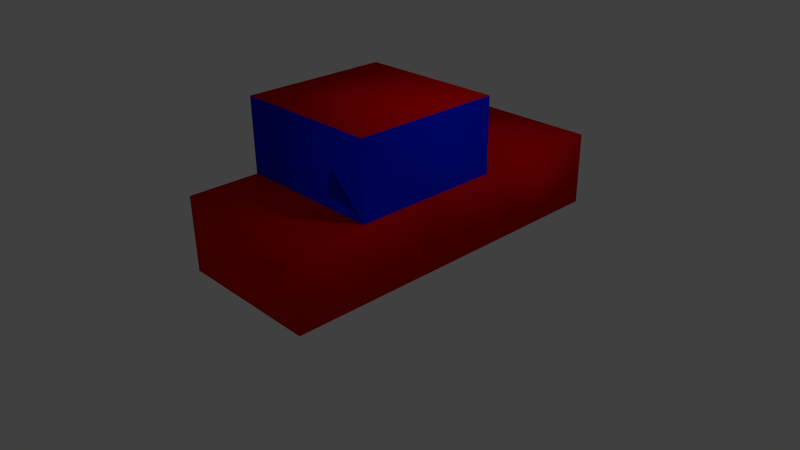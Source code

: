 # Source: bge_5_1_basic_logic.blend  (saved by Blender 2.76.0; exported with 4.5.12 LTS)
import bpy
from mathutils import Matrix  # noqa: F401  (used for matrix-valued properties, if any)

bpy.ops.wm.read_factory_settings(use_empty=True)
scene = bpy.context.scene
scene.name = 'Scene'

# ---- collections
col_collection_1 = bpy.data.collections.new('Collection 1'); scene.collection.children.link(col_collection_1)

# ---- materials (node trees are filled in below, after node groups)
mat_material = bpy.data.materials.new('Material')
mat_material.alpha_threshold = 0.0
mat_material.use_transparent_shadow = False
mat_material.diffuse_color = (0.8, 0.0, 0.00197, 1.0)
mat_material.roughness = 0.5
mat_material.line_color = (0.0, 0.0, 0.0, 1.0)
mat_material_001 = bpy.data.materials.new('Material.001')
mat_material_001.alpha_threshold = 0.0
mat_material_001.use_transparent_shadow = False
mat_material_001.diffuse_color = (0.0, 0.01062, 0.8, 1.0)
mat_material_001.roughness = 0.5

# ---- material node trees

# ---- world
world_world = bpy.data.worlds.new('World'); scene.world = world_world
world_world.color = (0.05088, 0.05088, 0.05088)
world_world.use_sun_shadow = False
world_world.sun_shadow_jitter_overblur = 0.0
world_world.cycles.sampling_method = 'MANUAL'
world_world.cycles.sample_map_resolution = 256

# ---- cameras
cam_camera = bpy.data.cameras.new('Camera')
cam_camera.clip_end = 100.0
cam_camera.lens = 35.0
cam_camera.sensor_width = 32.0
cam_camera.sensor_height = 18.0
cam_camera.ortho_scale = 7.314
cam_camera.dof.focus_distance = 0.0
cam_camera.dof.aperture_fstop = 128.0

# ---- lights
light_lamp = bpy.data.lights.new('Lamp', 'POINT')
light_lamp.transmission_factor = 0.0
light_lamp.cutoff_distance = 30.0
light_lamp.energy = 100.0
light_lamp.shadow_buffer_clip_start = 1.001
light_lamp.shadow_soft_size = 0.1
light_lamp.shadow_maximum_resolution = 0.006
light_lamp.use_absolute_resolution = True
light_lamp.cycles.use_multiple_importance_sampling = False

# ---- meshes
me_cube = bpy.data.meshes.new('Cube')
me_cube.from_pydata([(1.0, 1.0, -1.0), (1.0, -1.0, -1.0), (-1.0, -1.0, -1.0), (-1.0, 1.0, -1.0), (1.0, 1.0, 1.0), (1.0, -1.0, 1.0), (-1.0, -1.0, 1.0), (-1.0, 1.0, 1.0), (1.0, -5.96e-08, -1.0), (1.788e-07, 1.0, -1.0), (1.0, 1.0, 0.0), (0.0, -1.0, -1.0), (1.0, -1.0, 0.0), (-1.0, 2.98e-07, -1.0), (-1.0, -1.0, 0.0), (-1.0, 1.0, 0.0), (1.0, -5.364e-07, 1.0), (2.384e-07, 1.0, 1.0), (-5.364e-07, -1.0, 1.0), (-1.0, 1.788e-07, 1.0), (2.384e-07, 1.0, 0.0), (-1.0, 2.384e-07, 0.0), (-2.98e-07, -1.0, 0.0), (1.0, -2.98e-07, 0.0), (-1.49e-07, -1.788e-07, 1.0), (5.96e-08, 1.192e-07, -1.0), (1.0, 1.922, -1.0), (-1.0, 1.922, -1.0), (4.172e-07, 1.922, -1.0), (1.0, 1.922, 1.49e-07), (-1.0, 1.922, 1.49e-07), (4.768e-07, 1.922, 1.49e-07), (1.0, 2.931, -1.0), (-1.0, 2.931, -1.0), (6.557e-07, 2.931, -1.0), (1.0, 2.931, 2.98e-07), (-1.0, 2.931, 2.98e-07), (7.153e-07, 2.931, 2.98e-07), (1.0, -1.951, -1.0), (-1.0, -1.951, -1.0), (-1.192e-07, -1.951, -1.0), (1.0, -1.951, -1.192e-07), (-1.0, -1.951, -1.192e-07), (-4.172e-07, -1.951, -1.192e-07)], [], [(25, 11, 2, 13), (24, 19, 6, 18), (23, 16, 5, 12), (22, 18, 6, 14), (21, 19, 7, 15), (10, 0, 26, 29), (17, 20, 15, 7), (4, 10, 20, 17), (20, 10, 29, 31), (13, 21, 15, 3), (2, 14, 21, 13), (14, 6, 19, 21), (2, 11, 40, 39), (1, 12, 41, 38), (12, 5, 18, 22), (8, 23, 12, 1), (0, 10, 23, 8), (10, 4, 16, 23), (16, 24, 18, 5), (4, 17, 24, 16), (17, 7, 19, 24), (9, 25, 13, 3), (0, 8, 25, 9), (8, 1, 11, 25), (30, 31, 37, 36), (26, 28, 34, 32), (9, 3, 27, 28), (3, 15, 30, 27), (15, 20, 31, 30), (0, 9, 28, 26), (37, 34, 33, 36), (35, 32, 34, 37), (29, 26, 32, 35), (28, 27, 33, 34), (31, 29, 35, 37), (27, 30, 36, 33), (40, 43, 42, 39), (38, 41, 43, 40), (22, 14, 42, 43), (11, 1, 38, 40), (12, 22, 43, 41), (14, 2, 39, 42)])
me_cube.polygons.foreach_set('use_smooth', [True] * 42)
me_cube.polygons.foreach_set('material_index', [0, 0, 1, 1, 1, 0, 1, 1, 0, 0, 0, 1, 0, 0, 1, 0, 0, 1, 0, 0, 0, 0, 0, 0, 0, 0, 0, 0, 0, 0, 0, 0, 0, 0, 0, 0, 0, 0, 0, 0, 0, 0])
me_cube.materials.append(mat_material)
me_cube.materials.append(mat_material_001)
me_cube.use_remesh_preserve_volume = False
me_cube.use_remesh_preserve_attributes = False
me_cube.use_mirror_vertex_groups = False
me_cube.update()

# ---- objects
ob_car = bpy.data.objects.new('car', me_cube)
ob_lamp = bpy.data.objects.new('Lamp', light_lamp)
ob_camera = bpy.data.objects.new('Camera', cam_camera)

# ---- transforms, parenting, visibility, modifiers, constraints
ob_car.location = (0.0, 0.0, 1.122)
ob_car.lock_rotations_4d = False
ob_car.empty_display_type = 'ARROWS'
ob_car.lineart.crease_threshold = 0.0
_m = ob_car.modifiers.new('Multires', 'MULTIRES')
_m.uv_smooth = 'PRESERVE_CORNERS'
_m.quality = 3
_m.levels = 2
_m.sculpt_levels = 2
_m.render_levels = 2
_m.show_only_control_edges = False
ob_lamp.location = (4.076, 1.005, 5.904)
ob_lamp.rotation_euler = (0.6503, 0.05522, 1.866)
ob_lamp.lock_rotations_4d = False
ob_lamp.empty_display_type = 'ARROWS'
ob_lamp.color = (0.0, 0.0, 0.0, 0.0)
ob_lamp.lineart.crease_threshold = 0.0
ob_camera.location = (7.481, -6.508, 5.344)
ob_camera.rotation_euler = (1.109, 0.01082, 0.8149)
ob_camera.lock_rotations_4d = False
ob_camera.empty_display_type = 'ARROWS'
ob_camera.color = (0.0, 0.0, 0.0, 0.0)
ob_camera.display_type = 'WIRE'
ob_camera.lineart.crease_threshold = 0.0

# ---- collection membership
col_collection_1.objects.link(ob_car)
col_collection_1.objects.link(ob_lamp)
col_collection_1.objects.link(ob_camera)

# ---- scene / render settings (as saved in the file)
scene.camera = ob_camera
scene.frame_start = 1; scene.frame_end = 250; scene.frame_set(1)
scene.render.engine = 'BLENDER_EEVEE_NEXT'
scene.render.resolution_percentage = 50
scene.render.dither_intensity = 0.0
scene.cycles.use_denoising = False
scene.cycles.samples = 10
scene.cycles.sampling_pattern = 'TABULATED_SOBOL'
scene.cycles.light_sampling_threshold = 0.0
scene.cycles.use_adaptive_sampling = False
scene.cycles.use_light_tree = False
scene.cycles.blur_glossy = 0.0
scene.cycles.pixel_filter_type = 'GAUSSIAN'
scene.cycles.sample_clamp_indirect = 0.0
scene.view_settings.view_transform = 'Standard'
bpy.context.view_layer.update()
